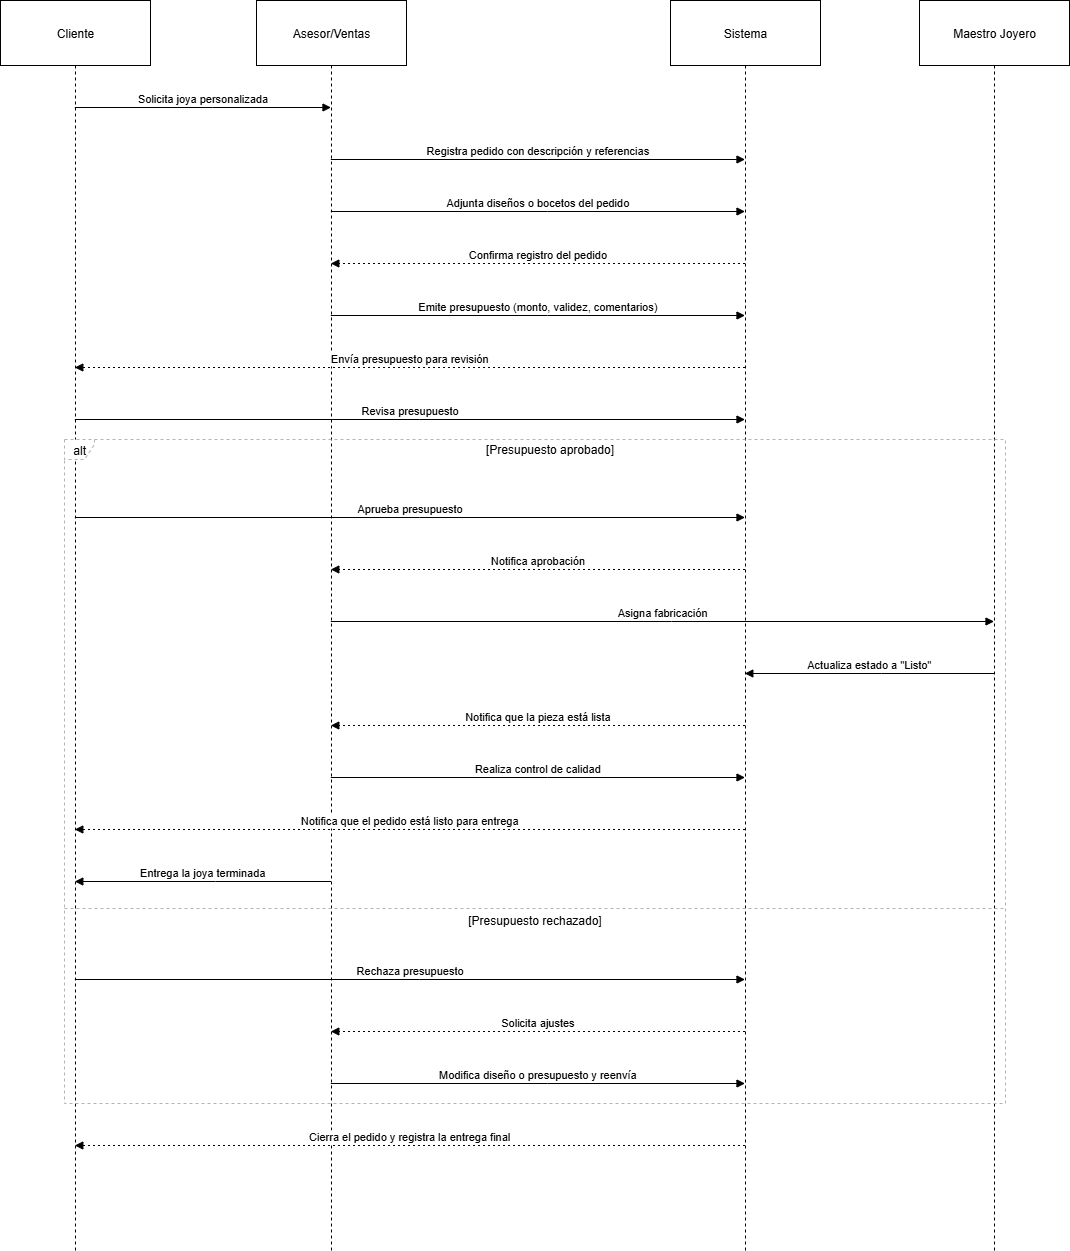

The diagram above was exported from draw.io. Its source (the exported page's mxGraphModel, read from the mxfile embedded in the PNG):
<mxGraphModel dx="1428" dy="760" grid="1" gridSize="10" guides="1" tooltips="1" connect="1" arrows="1" fold="1" page="1" pageScale="1" pageWidth="850" pageHeight="1100" math="0" shadow="0" adaptiveColors="none">
  <root>
    <mxCell id="0" />
    <mxCell id="1" parent="0" />
    <mxCell id="8YsbSZnAahwuwGpWKF4i-112" value="Cliente" style="shape=umlLifeline;perimeter=lifelinePerimeter;whiteSpace=wrap;container=1;dropTarget=0;collapsible=0;recursiveResize=0;outlineConnect=0;portConstraint=eastwest;newEdgeStyle={&quot;edgeStyle&quot;:&quot;elbowEdgeStyle&quot;,&quot;elbow&quot;:&quot;vertical&quot;,&quot;curved&quot;:0,&quot;rounded&quot;:0};size=65;" vertex="1" parent="1">
      <mxGeometry x="20" y="20" width="150" height="1250" as="geometry" />
    </mxCell>
    <mxCell id="8YsbSZnAahwuwGpWKF4i-113" value="Asesor/Ventas" style="shape=umlLifeline;perimeter=lifelinePerimeter;whiteSpace=wrap;container=1;dropTarget=0;collapsible=0;recursiveResize=0;outlineConnect=0;portConstraint=eastwest;newEdgeStyle={&quot;edgeStyle&quot;:&quot;elbowEdgeStyle&quot;,&quot;elbow&quot;:&quot;vertical&quot;,&quot;curved&quot;:0,&quot;rounded&quot;:0};size=65;" vertex="1" parent="1">
      <mxGeometry x="276" y="20" width="150" height="1250" as="geometry" />
    </mxCell>
    <mxCell id="8YsbSZnAahwuwGpWKF4i-114" value="Sistema" style="shape=umlLifeline;perimeter=lifelinePerimeter;whiteSpace=wrap;container=1;dropTarget=0;collapsible=0;recursiveResize=0;outlineConnect=0;portConstraint=eastwest;newEdgeStyle={&quot;edgeStyle&quot;:&quot;elbowEdgeStyle&quot;,&quot;elbow&quot;:&quot;vertical&quot;,&quot;curved&quot;:0,&quot;rounded&quot;:0};size=65;" vertex="1" parent="1">
      <mxGeometry x="690" y="20" width="150" height="1250" as="geometry" />
    </mxCell>
    <mxCell id="8YsbSZnAahwuwGpWKF4i-115" value="Maestro Joyero" style="shape=umlLifeline;perimeter=lifelinePerimeter;whiteSpace=wrap;container=1;dropTarget=0;collapsible=0;recursiveResize=0;outlineConnect=0;portConstraint=eastwest;newEdgeStyle={&quot;edgeStyle&quot;:&quot;elbowEdgeStyle&quot;,&quot;elbow&quot;:&quot;vertical&quot;,&quot;curved&quot;:0,&quot;rounded&quot;:0};size=65;" vertex="1" parent="1">
      <mxGeometry x="939" y="20" width="150" height="1250" as="geometry" />
    </mxCell>
    <mxCell id="8YsbSZnAahwuwGpWKF4i-116" value="alt" style="shape=umlFrame;dashed=1;pointerEvents=0;dropTarget=0;strokeColor=#B3B3B3;height=20;width=30" vertex="1" parent="1">
      <mxGeometry x="84" y="459" width="941" height="664" as="geometry" />
    </mxCell>
    <mxCell id="8YsbSZnAahwuwGpWKF4i-117" value="[Presupuesto aprobado]" style="text;strokeColor=none;fillColor=none;align=center;verticalAlign=middle;whiteSpace=wrap;" vertex="1" parent="8YsbSZnAahwuwGpWKF4i-116">
      <mxGeometry x="30" width="911" height="20" as="geometry" />
    </mxCell>
    <mxCell id="8YsbSZnAahwuwGpWKF4i-118" value="[Presupuesto rechazado]" style="shape=line;dashed=1;whiteSpace=wrap;verticalAlign=top;labelPosition=center;verticalLabelPosition=middle;align=center;strokeColor=#B3B3B3;" vertex="1" parent="8YsbSZnAahwuwGpWKF4i-116">
      <mxGeometry y="467" width="941" height="4" as="geometry" />
    </mxCell>
    <mxCell id="8YsbSZnAahwuwGpWKF4i-119" value="Solicita joya personalizada" style="verticalAlign=bottom;edgeStyle=elbowEdgeStyle;elbow=vertical;curved=0;rounded=0;endArrow=block;" edge="1" parent="1" source="8YsbSZnAahwuwGpWKF4i-112" target="8YsbSZnAahwuwGpWKF4i-113">
      <mxGeometry relative="1" as="geometry">
        <Array as="points">
          <mxPoint x="232" y="127" />
        </Array>
      </mxGeometry>
    </mxCell>
    <mxCell id="8YsbSZnAahwuwGpWKF4i-120" value="Registra pedido con descripción y referencias" style="verticalAlign=bottom;edgeStyle=elbowEdgeStyle;elbow=vertical;curved=0;rounded=0;endArrow=block;" edge="1" parent="1" source="8YsbSZnAahwuwGpWKF4i-113" target="8YsbSZnAahwuwGpWKF4i-114">
      <mxGeometry relative="1" as="geometry">
        <Array as="points">
          <mxPoint x="567" y="179" />
        </Array>
      </mxGeometry>
    </mxCell>
    <mxCell id="8YsbSZnAahwuwGpWKF4i-121" value="Adjunta diseños o bocetos del pedido" style="verticalAlign=bottom;edgeStyle=elbowEdgeStyle;elbow=vertical;curved=0;rounded=0;endArrow=block;" edge="1" parent="1" source="8YsbSZnAahwuwGpWKF4i-113" target="8YsbSZnAahwuwGpWKF4i-114">
      <mxGeometry relative="1" as="geometry">
        <Array as="points">
          <mxPoint x="567" y="231" />
        </Array>
      </mxGeometry>
    </mxCell>
    <mxCell id="8YsbSZnAahwuwGpWKF4i-122" value="Confirma registro del pedido" style="verticalAlign=bottom;edgeStyle=elbowEdgeStyle;elbow=vertical;curved=0;rounded=0;dashed=1;dashPattern=2 3;endArrow=block;" edge="1" parent="1" source="8YsbSZnAahwuwGpWKF4i-114" target="8YsbSZnAahwuwGpWKF4i-113">
      <mxGeometry relative="1" as="geometry">
        <Array as="points">
          <mxPoint x="570" y="283" />
        </Array>
      </mxGeometry>
    </mxCell>
    <mxCell id="8YsbSZnAahwuwGpWKF4i-123" value="Emite presupuesto (monto, validez, comentarios)" style="verticalAlign=bottom;edgeStyle=elbowEdgeStyle;elbow=vertical;curved=0;rounded=0;endArrow=block;" edge="1" parent="1" source="8YsbSZnAahwuwGpWKF4i-113" target="8YsbSZnAahwuwGpWKF4i-114">
      <mxGeometry relative="1" as="geometry">
        <Array as="points">
          <mxPoint x="567" y="335" />
        </Array>
      </mxGeometry>
    </mxCell>
    <mxCell id="8YsbSZnAahwuwGpWKF4i-124" value="Envía presupuesto para revisión" style="verticalAlign=bottom;edgeStyle=elbowEdgeStyle;elbow=vertical;curved=0;rounded=0;dashed=1;dashPattern=2 3;endArrow=block;" edge="1" parent="1" source="8YsbSZnAahwuwGpWKF4i-114" target="8YsbSZnAahwuwGpWKF4i-112">
      <mxGeometry relative="1" as="geometry">
        <Array as="points">
          <mxPoint x="442" y="387" />
        </Array>
      </mxGeometry>
    </mxCell>
    <mxCell id="8YsbSZnAahwuwGpWKF4i-125" value="Revisa presupuesto" style="verticalAlign=bottom;edgeStyle=elbowEdgeStyle;elbow=vertical;curved=0;rounded=0;endArrow=block;" edge="1" parent="1" source="8YsbSZnAahwuwGpWKF4i-112" target="8YsbSZnAahwuwGpWKF4i-114">
      <mxGeometry relative="1" as="geometry">
        <Array as="points">
          <mxPoint x="439" y="439" />
        </Array>
      </mxGeometry>
    </mxCell>
    <mxCell id="8YsbSZnAahwuwGpWKF4i-126" value="Aprueba presupuesto" style="verticalAlign=bottom;edgeStyle=elbowEdgeStyle;elbow=vertical;curved=0;rounded=0;endArrow=block;" edge="1" parent="1" source="8YsbSZnAahwuwGpWKF4i-112" target="8YsbSZnAahwuwGpWKF4i-114">
      <mxGeometry relative="1" as="geometry">
        <Array as="points">
          <mxPoint x="439" y="537" />
        </Array>
      </mxGeometry>
    </mxCell>
    <mxCell id="8YsbSZnAahwuwGpWKF4i-127" value="Notifica aprobación" style="verticalAlign=bottom;edgeStyle=elbowEdgeStyle;elbow=vertical;curved=0;rounded=0;dashed=1;dashPattern=2 3;endArrow=block;" edge="1" parent="1" source="8YsbSZnAahwuwGpWKF4i-114" target="8YsbSZnAahwuwGpWKF4i-113">
      <mxGeometry relative="1" as="geometry">
        <Array as="points">
          <mxPoint x="570" y="589" />
        </Array>
      </mxGeometry>
    </mxCell>
    <mxCell id="8YsbSZnAahwuwGpWKF4i-128" value="Asigna fabricación" style="verticalAlign=bottom;edgeStyle=elbowEdgeStyle;elbow=vertical;curved=0;rounded=0;endArrow=block;" edge="1" parent="1" source="8YsbSZnAahwuwGpWKF4i-113" target="8YsbSZnAahwuwGpWKF4i-115">
      <mxGeometry relative="1" as="geometry">
        <Array as="points">
          <mxPoint x="691" y="641" />
        </Array>
      </mxGeometry>
    </mxCell>
    <mxCell id="8YsbSZnAahwuwGpWKF4i-129" value="Actualiza estado a &quot;Listo&quot;" style="verticalAlign=bottom;edgeStyle=elbowEdgeStyle;elbow=vertical;curved=0;rounded=0;endArrow=block;" edge="1" parent="1" source="8YsbSZnAahwuwGpWKF4i-115" target="8YsbSZnAahwuwGpWKF4i-114">
      <mxGeometry relative="1" as="geometry">
        <Array as="points">
          <mxPoint x="901" y="693" />
        </Array>
      </mxGeometry>
    </mxCell>
    <mxCell id="8YsbSZnAahwuwGpWKF4i-130" value="Notifica que la pieza está lista" style="verticalAlign=bottom;edgeStyle=elbowEdgeStyle;elbow=vertical;curved=0;rounded=0;dashed=1;dashPattern=2 3;endArrow=block;" edge="1" parent="1" source="8YsbSZnAahwuwGpWKF4i-114" target="8YsbSZnAahwuwGpWKF4i-113">
      <mxGeometry relative="1" as="geometry">
        <Array as="points">
          <mxPoint x="570" y="745" />
        </Array>
      </mxGeometry>
    </mxCell>
    <mxCell id="8YsbSZnAahwuwGpWKF4i-131" value="Realiza control de calidad" style="verticalAlign=bottom;edgeStyle=elbowEdgeStyle;elbow=vertical;curved=0;rounded=0;endArrow=block;" edge="1" parent="1" source="8YsbSZnAahwuwGpWKF4i-113" target="8YsbSZnAahwuwGpWKF4i-114">
      <mxGeometry relative="1" as="geometry">
        <Array as="points">
          <mxPoint x="567" y="797" />
        </Array>
      </mxGeometry>
    </mxCell>
    <mxCell id="8YsbSZnAahwuwGpWKF4i-132" value="Notifica que el pedido está listo para entrega" style="verticalAlign=bottom;edgeStyle=elbowEdgeStyle;elbow=vertical;curved=0;rounded=0;dashed=1;dashPattern=2 3;endArrow=block;" edge="1" parent="1" source="8YsbSZnAahwuwGpWKF4i-114" target="8YsbSZnAahwuwGpWKF4i-112">
      <mxGeometry relative="1" as="geometry">
        <Array as="points">
          <mxPoint x="442" y="849" />
        </Array>
      </mxGeometry>
    </mxCell>
    <mxCell id="8YsbSZnAahwuwGpWKF4i-133" value="Entrega la joya terminada" style="verticalAlign=bottom;edgeStyle=elbowEdgeStyle;elbow=vertical;curved=0;rounded=0;endArrow=block;" edge="1" parent="1" source="8YsbSZnAahwuwGpWKF4i-113" target="8YsbSZnAahwuwGpWKF4i-112">
      <mxGeometry relative="1" as="geometry">
        <Array as="points">
          <mxPoint x="235" y="901" />
        </Array>
      </mxGeometry>
    </mxCell>
    <mxCell id="8YsbSZnAahwuwGpWKF4i-134" value="Rechaza presupuesto" style="verticalAlign=bottom;edgeStyle=elbowEdgeStyle;elbow=vertical;curved=0;rounded=0;endArrow=block;" edge="1" parent="1" source="8YsbSZnAahwuwGpWKF4i-112" target="8YsbSZnAahwuwGpWKF4i-114">
      <mxGeometry relative="1" as="geometry">
        <Array as="points">
          <mxPoint x="439" y="999" />
        </Array>
      </mxGeometry>
    </mxCell>
    <mxCell id="8YsbSZnAahwuwGpWKF4i-135" value="Solicita ajustes" style="verticalAlign=bottom;edgeStyle=elbowEdgeStyle;elbow=vertical;curved=0;rounded=0;dashed=1;dashPattern=2 3;endArrow=block;" edge="1" parent="1" source="8YsbSZnAahwuwGpWKF4i-114" target="8YsbSZnAahwuwGpWKF4i-113">
      <mxGeometry relative="1" as="geometry">
        <Array as="points">
          <mxPoint x="570" y="1051" />
        </Array>
      </mxGeometry>
    </mxCell>
    <mxCell id="8YsbSZnAahwuwGpWKF4i-136" value="Modifica diseño o presupuesto y reenvía" style="verticalAlign=bottom;edgeStyle=elbowEdgeStyle;elbow=vertical;curved=0;rounded=0;endArrow=block;" edge="1" parent="1" source="8YsbSZnAahwuwGpWKF4i-113" target="8YsbSZnAahwuwGpWKF4i-114">
      <mxGeometry relative="1" as="geometry">
        <Array as="points">
          <mxPoint x="567" y="1103" />
        </Array>
      </mxGeometry>
    </mxCell>
    <mxCell id="8YsbSZnAahwuwGpWKF4i-137" value="Cierra el pedido y registra la entrega final" style="verticalAlign=bottom;edgeStyle=elbowEdgeStyle;elbow=vertical;curved=0;rounded=0;dashed=1;dashPattern=2 3;endArrow=block;" edge="1" parent="1" source="8YsbSZnAahwuwGpWKF4i-114" target="8YsbSZnAahwuwGpWKF4i-112">
      <mxGeometry relative="1" as="geometry">
        <Array as="points">
          <mxPoint x="442" y="1165" />
        </Array>
      </mxGeometry>
    </mxCell>
  </root>
</mxGraphModel>